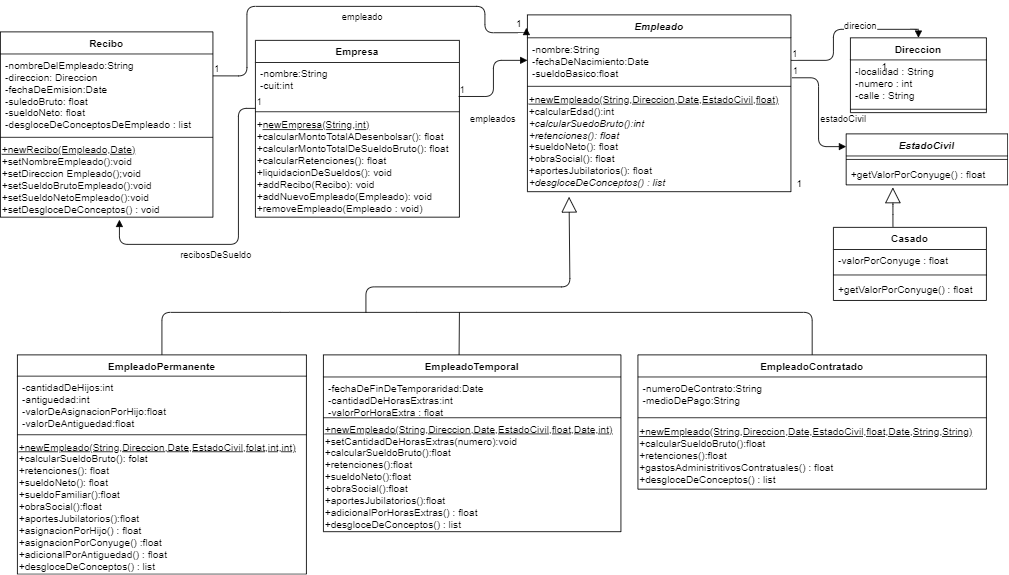

The diagram above was exported from draw.io. Its source (the exported page's mxGraphModel, read from the mxfile embedded in the PNG):
<mxGraphModel dx="526" dy="482" grid="1" gridSize="10" guides="1" tooltips="1" connect="1" arrows="1" fold="1" page="1" pageScale="1" pageWidth="827" pageHeight="1169" math="0" shadow="0">
  <root>
    <mxCell id="0" />
    <mxCell id="1" parent="0" />
    <mxCell id="3E4R0-XVWs7Z5vQliMC8-5" value="Empleado" style="swimlane;fontStyle=3;align=center;verticalAlign=top;childLayout=stackLayout;horizontal=1;startSize=27;horizontalStack=0;resizeParent=1;resizeParentMax=0;resizeLast=0;collapsible=1;marginBottom=0;" parent="1" vertex="1">
      <mxGeometry x="740" y="90" width="310" height="208" as="geometry" />
    </mxCell>
    <mxCell id="3E4R0-XVWs7Z5vQliMC8-6" value="-nombre:String&#10;-fechaDeNacimiento:Date&#10;-sueldoBasico:float" style="text;strokeColor=none;fillColor=none;align=left;verticalAlign=top;spacingLeft=4;spacingRight=4;overflow=hidden;rotatable=0;points=[[0,0.5],[1,0.5]];portConstraint=eastwest;" parent="3E4R0-XVWs7Z5vQliMC8-5" vertex="1">
      <mxGeometry y="27" width="310" height="53" as="geometry" />
    </mxCell>
    <mxCell id="3E4R0-XVWs7Z5vQliMC8-7" value="" style="line;strokeWidth=1;fillColor=none;align=left;verticalAlign=middle;spacingTop=-1;spacingLeft=3;spacingRight=3;rotatable=0;labelPosition=right;points=[];portConstraint=eastwest;" parent="3E4R0-XVWs7Z5vQliMC8-5" vertex="1">
      <mxGeometry y="80" width="310" height="8" as="geometry" />
    </mxCell>
    <mxCell id="DE9Z738ma3XmAjOg7Nbb-6" value="&lt;span&gt;&lt;u&gt;+newEmpleado(String,Direccion,Date,EstadoCivil,float)&lt;/u&gt;&lt;/span&gt;&lt;br style=&quot;padding: 0px ; margin: 0px&quot;&gt;&lt;span&gt;+calcularEdad():int&lt;/span&gt;&lt;br style=&quot;padding: 0px ; margin: 0px&quot;&gt;&lt;span style=&quot;font-style: italic&quot;&gt;+calcularSuedoBruto():int&lt;/span&gt;&lt;br style=&quot;padding: 0px ; margin: 0px&quot;&gt;&lt;i&gt;+retenciones(): float&lt;/i&gt;&lt;br style=&quot;padding: 0px ; margin: 0px&quot;&gt;+sueldoNeto(): float&lt;br style=&quot;padding: 0px ; margin: 0px&quot;&gt;+obraSocial(): float&lt;br style=&quot;padding: 0px ; margin: 0px&quot;&gt;+aportesJubilatorios(): float&lt;br&gt;&lt;i&gt;+desgloceDeConceptos() : list&lt;/i&gt;" style="text;html=1;resizable=0;autosize=1;align=left;verticalAlign=middle;points=[];fillColor=none;strokeColor=none;rounded=0;" vertex="1" parent="3E4R0-XVWs7Z5vQliMC8-5">
      <mxGeometry y="88" width="310" height="120" as="geometry" />
    </mxCell>
    <mxCell id="3E4R0-XVWs7Z5vQliMC8-23" value="empleados" style="endArrow=block;endFill=1;html=1;edgeStyle=orthogonalEdgeStyle;align=left;verticalAlign=top;exitX=0.996;exitY=0.741;exitDx=0;exitDy=0;exitPerimeter=0;" parent="1" source="3E4R0-XVWs7Z5vQliMC8-2" target="3E4R0-XVWs7Z5vQliMC8-6" edge="1">
      <mxGeometry x="-0.798" y="-14" relative="1" as="geometry">
        <mxPoint x="400" y="450" as="sourcePoint" />
        <mxPoint x="737" y="184" as="targetPoint" />
        <mxPoint as="offset" />
      </mxGeometry>
    </mxCell>
    <mxCell id="3E4R0-XVWs7Z5vQliMC8-24" value="1" style="resizable=0;html=1;align=left;verticalAlign=bottom;labelBackgroundColor=#ffffff;fontSize=10;" parent="3E4R0-XVWs7Z5vQliMC8-23" connectable="0" vertex="1">
      <mxGeometry x="-1" relative="1" as="geometry" />
    </mxCell>
    <mxCell id="3E4R0-XVWs7Z5vQliMC8-37" value="recibosDeSueldo" style="endArrow=block;endFill=1;html=1;edgeStyle=orthogonalEdgeStyle;align=left;verticalAlign=top;exitX=0;exitY=1;exitDx=0;exitDy=0;exitPerimeter=0;entryX=0.56;entryY=1.033;entryDx=0;entryDy=0;entryPerimeter=0;" parent="1" source="3E4R0-XVWs7Z5vQliMC8-2" target="DE9Z738ma3XmAjOg7Nbb-5" edge="1">
      <mxGeometry x="0.4325" relative="1" as="geometry">
        <mxPoint x="60" y="390" as="sourcePoint" />
        <mxPoint x="220" y="390" as="targetPoint" />
        <Array as="points">
          <mxPoint x="400" y="200" />
          <mxPoint x="400" y="360" />
          <mxPoint x="260" y="360" />
        </Array>
        <mxPoint as="offset" />
      </mxGeometry>
    </mxCell>
    <mxCell id="3E4R0-XVWs7Z5vQliMC8-38" value="1" style="resizable=0;html=1;align=left;verticalAlign=bottom;labelBackgroundColor=#ffffff;fontSize=10;" parent="3E4R0-XVWs7Z5vQliMC8-37" connectable="0" vertex="1">
      <mxGeometry x="-1" relative="1" as="geometry" />
    </mxCell>
    <mxCell id="GQEcOJcmYAd6HPKGfJfH-5" value="" style="endArrow=none;html=1;exitX=0.5;exitY=0;exitDx=0;exitDy=0;" parent="1" source="3E4R0-XVWs7Z5vQliMC8-9" edge="1">
      <mxGeometry width="50" height="50" relative="1" as="geometry">
        <mxPoint x="710" y="470" as="sourcePoint" />
        <mxPoint x="610" y="440" as="targetPoint" />
        <Array as="points">
          <mxPoint x="310" y="440" />
          <mxPoint x="450" y="440" />
        </Array>
      </mxGeometry>
    </mxCell>
    <mxCell id="GQEcOJcmYAd6HPKGfJfH-6" value="" style="endArrow=none;html=1;entryX=0.5;entryY=0;entryDx=0;entryDy=0;" parent="1" target="GQEcOJcmYAd6HPKGfJfH-1" edge="1">
      <mxGeometry width="50" height="50" relative="1" as="geometry">
        <mxPoint x="610" y="440" as="sourcePoint" />
        <mxPoint x="760" y="420" as="targetPoint" />
        <Array as="points">
          <mxPoint x="1075" y="440" />
        </Array>
      </mxGeometry>
    </mxCell>
    <mxCell id="GQEcOJcmYAd6HPKGfJfH-7" value="" style="endArrow=none;html=1;exitX=0.456;exitY=0.005;exitDx=0;exitDy=0;exitPerimeter=0;" parent="1" source="3E4R0-XVWs7Z5vQliMC8-13" edge="1">
      <mxGeometry width="50" height="50" relative="1" as="geometry">
        <mxPoint x="710" y="470" as="sourcePoint" />
        <mxPoint x="660" y="440" as="targetPoint" />
      </mxGeometry>
    </mxCell>
    <mxCell id="DE9Z738ma3XmAjOg7Nbb-10" value="" style="endArrow=block;endSize=16;endFill=0;html=1;entryX=0.158;entryY=1.05;entryDx=0;entryDy=0;entryPerimeter=0;" edge="1" parent="1" target="DE9Z738ma3XmAjOg7Nbb-6">
      <mxGeometry width="160" relative="1" as="geometry">
        <mxPoint x="550" y="440" as="sourcePoint" />
        <mxPoint x="700" y="450" as="targetPoint" />
        <Array as="points">
          <mxPoint x="550" y="410" />
          <mxPoint x="790" y="410" />
        </Array>
      </mxGeometry>
    </mxCell>
    <mxCell id="3E4R0-XVWs7Z5vQliMC8-1" value="Empresa" style="swimlane;fontStyle=1;align=center;verticalAlign=top;childLayout=stackLayout;horizontal=1;startSize=26;horizontalStack=0;resizeParent=1;resizeParentMax=0;resizeLast=0;collapsible=1;marginBottom=0;" parent="1" vertex="1">
      <mxGeometry x="420" y="120" width="240" height="208" as="geometry" />
    </mxCell>
    <mxCell id="3E4R0-XVWs7Z5vQliMC8-2" value="-nombre:String&#10;-cuit:int" style="text;strokeColor=none;fillColor=none;align=left;verticalAlign=top;spacingLeft=4;spacingRight=4;overflow=hidden;rotatable=0;points=[[0,0.5],[1,0.5]];portConstraint=eastwest;" parent="3E4R0-XVWs7Z5vQliMC8-1" vertex="1">
      <mxGeometry y="26" width="240" height="54" as="geometry" />
    </mxCell>
    <mxCell id="3E4R0-XVWs7Z5vQliMC8-3" value="" style="line;strokeWidth=1;fillColor=none;align=left;verticalAlign=middle;spacingTop=-1;spacingLeft=3;spacingRight=3;rotatable=0;labelPosition=right;points=[];portConstraint=eastwest;" parent="3E4R0-XVWs7Z5vQliMC8-1" vertex="1">
      <mxGeometry y="80" width="240" height="8" as="geometry" />
    </mxCell>
    <mxCell id="DE9Z738ma3XmAjOg7Nbb-4" value="&lt;span style=&quot;padding: 0px ; margin: 0px ; font-size: 9pt ; line-height: 13.8px ; font-family: &amp;#34;helvetica&amp;#34; , sans-serif&quot;&gt;+&lt;u style=&quot;padding: 0px ; margin: 0px&quot;&gt;newEmpresa(String,int)&lt;/u&gt;&lt;/span&gt;&lt;span style=&quot;padding: 0px ; margin: 0px ; font-size: 9pt ; line-height: 13.8px ; font-family: &amp;#34;helvetica&amp;#34; , sans-serif&quot;&gt;&lt;br style=&quot;padding: 0px ; margin: 0px&quot;&gt;&lt;span style=&quot;padding: 0px ; margin: 0px&quot;&gt;+calcularMontoTotalADesenbolsar(): float&lt;/span&gt;&lt;br style=&quot;padding: 0px ; margin: 0px&quot;&gt;&lt;span style=&quot;padding: 0px ; margin: 0px&quot;&gt;+calcularMontoTotalDeSueldoBruto(): float&lt;/span&gt;&lt;br style=&quot;padding: 0px ; margin: 0px&quot;&gt;&lt;span style=&quot;padding: 0px ; margin: 0px&quot;&gt;+calcularRetenciones(): float&lt;/span&gt;&lt;br style=&quot;padding: 0px ; margin: 0px&quot;&gt;&lt;span style=&quot;padding: 0px ; margin: 0px&quot;&gt;+liquidacionDeSueldos(): void&lt;/span&gt;&lt;br style=&quot;padding: 0px ; margin: 0px&quot;&gt;&lt;span style=&quot;padding: 0px ; margin: 0px&quot;&gt;+addRecibo(Recibo): void&lt;br&gt;+addNuevoEmpleado(Empleado): void&lt;br&gt;+removeEmpleado(Empleado : void)&lt;br&gt;&lt;/span&gt;&lt;/span&gt;" style="text;html=1;resizable=0;autosize=1;align=left;verticalAlign=middle;points=[];fillColor=none;strokeColor=none;rounded=0;" vertex="1" parent="3E4R0-XVWs7Z5vQliMC8-1">
      <mxGeometry y="88" width="240" height="120" as="geometry" />
    </mxCell>
    <mxCell id="DE9Z738ma3XmAjOg7Nbb-11" value="empleado" style="endArrow=block;endFill=1;html=1;edgeStyle=orthogonalEdgeStyle;align=left;verticalAlign=top;exitX=1;exitY=0.274;exitDx=0;exitDy=0;exitPerimeter=0;entryX=-0.004;entryY=0.073;entryDx=0;entryDy=0;entryPerimeter=0;" edge="1" parent="1" source="3E4R0-XVWs7Z5vQliMC8-27" target="3E4R0-XVWs7Z5vQliMC8-5">
      <mxGeometry x="-0.049" relative="1" as="geometry">
        <mxPoint x="400" y="300" as="sourcePoint" />
        <mxPoint x="560" y="300" as="targetPoint" />
        <Array as="points">
          <mxPoint x="410" y="162" />
          <mxPoint x="410" y="80" />
          <mxPoint x="690" y="80" />
          <mxPoint x="690" y="111" />
          <mxPoint x="739" y="111" />
        </Array>
        <mxPoint as="offset" />
      </mxGeometry>
    </mxCell>
    <mxCell id="DE9Z738ma3XmAjOg7Nbb-12" value="1" style="resizable=0;html=1;align=left;verticalAlign=bottom;labelBackgroundColor=#ffffff;fontSize=10;" connectable="0" vertex="1" parent="DE9Z738ma3XmAjOg7Nbb-11">
      <mxGeometry x="-1" relative="1" as="geometry" />
    </mxCell>
    <mxCell id="DE9Z738ma3XmAjOg7Nbb-15" value="1" style="text;html=1;align=center;verticalAlign=middle;resizable=0;points=[];autosize=1;" vertex="1" parent="1">
      <mxGeometry x="720" y="90" width="20" height="20" as="geometry" />
    </mxCell>
    <mxCell id="DE9Z738ma3XmAjOg7Nbb-21" value="direcion" style="endArrow=block;endFill=1;html=1;edgeStyle=orthogonalEdgeStyle;align=left;verticalAlign=top;entryX=0.5;entryY=0;entryDx=0;entryDy=0;exitX=1;exitY=0.5;exitDx=0;exitDy=0;" edge="1" parent="1" source="3E4R0-XVWs7Z5vQliMC8-6" target="DE9Z738ma3XmAjOg7Nbb-17">
      <mxGeometry x="-0.0178" y="17" relative="1" as="geometry">
        <mxPoint x="820" y="300" as="sourcePoint" />
        <mxPoint x="980" y="300" as="targetPoint" />
        <Array as="points">
          <mxPoint x="1100" y="144" />
          <mxPoint x="1100" y="107" />
          <mxPoint x="1200" y="107" />
        </Array>
        <mxPoint as="offset" />
      </mxGeometry>
    </mxCell>
    <mxCell id="DE9Z738ma3XmAjOg7Nbb-22" value="1" style="resizable=0;html=1;align=left;verticalAlign=bottom;labelBackgroundColor=#ffffff;fontSize=10;" connectable="0" vertex="1" parent="DE9Z738ma3XmAjOg7Nbb-21">
      <mxGeometry x="-1" relative="1" as="geometry" />
    </mxCell>
    <mxCell id="DE9Z738ma3XmAjOg7Nbb-24" value="1" style="text;html=1;align=center;verticalAlign=middle;resizable=0;points=[];autosize=1;" vertex="1" parent="1">
      <mxGeometry x="1150" y="140" width="20" height="20" as="geometry" />
    </mxCell>
    <mxCell id="DE9Z738ma3XmAjOg7Nbb-33" value="" style="endArrow=block;endSize=16;endFill=0;html=1;exitX=0.389;exitY=-0.012;exitDx=0;exitDy=0;entryX=0.289;entryY=1.115;entryDx=0;entryDy=0;exitPerimeter=0;entryPerimeter=0;" edge="1" parent="1" source="DE9Z738ma3XmAjOg7Nbb-29" target="DE9Z738ma3XmAjOg7Nbb-28">
      <mxGeometry width="160" relative="1" as="geometry">
        <mxPoint x="1090" y="300" as="sourcePoint" />
        <mxPoint x="1250" y="300" as="targetPoint" />
        <Array as="points">
          <mxPoint x="1170" y="315" />
        </Array>
      </mxGeometry>
    </mxCell>
    <mxCell id="DE9Z738ma3XmAjOg7Nbb-34" value="estadoCivil" style="endArrow=block;endFill=1;html=1;edgeStyle=orthogonalEdgeStyle;align=left;verticalAlign=top;entryX=0;entryY=0.25;entryDx=0;entryDy=0;exitX=1.004;exitY=0.887;exitDx=0;exitDy=0;exitPerimeter=0;" edge="1" parent="1" source="3E4R0-XVWs7Z5vQliMC8-6" target="DE9Z738ma3XmAjOg7Nbb-25">
      <mxGeometry x="-0.0707" relative="1" as="geometry">
        <mxPoint x="990" y="370" as="sourcePoint" />
        <mxPoint x="1140" y="386.5" as="targetPoint" />
        <mxPoint as="offset" />
      </mxGeometry>
    </mxCell>
    <mxCell id="DE9Z738ma3XmAjOg7Nbb-35" value="1" style="resizable=0;html=1;align=left;verticalAlign=bottom;labelBackgroundColor=#ffffff;fontSize=10;" connectable="0" vertex="1" parent="DE9Z738ma3XmAjOg7Nbb-34">
      <mxGeometry x="-1" relative="1" as="geometry" />
    </mxCell>
    <mxCell id="DE9Z738ma3XmAjOg7Nbb-36" value="1" style="text;html=1;align=center;verticalAlign=middle;resizable=0;points=[];autosize=1;" vertex="1" parent="1">
      <mxGeometry x="1050" y="278" width="20" height="20" as="geometry" />
    </mxCell>
    <mxCell id="3E4R0-XVWs7Z5vQliMC8-26" value="Recibo" style="swimlane;fontStyle=1;align=center;verticalAlign=top;childLayout=stackLayout;horizontal=1;startSize=26;horizontalStack=0;resizeParent=1;resizeParentMax=0;resizeLast=0;collapsible=1;marginBottom=0;" parent="1" vertex="1">
      <mxGeometry x="120" y="110" width="250" height="218" as="geometry" />
    </mxCell>
    <mxCell id="3E4R0-XVWs7Z5vQliMC8-27" value="-nombreDelEmpleado:String&#10;-direccion: Direccion&#10;-fechaDeEmision:Date&#10;-suledoBruto: float&#10;-sueldoNeto: float&#10;-desgloceDeConceptosDeEmpleado : list" style="text;strokeColor=none;fillColor=none;align=left;verticalAlign=top;spacingLeft=4;spacingRight=4;overflow=hidden;rotatable=0;points=[[0,0.5],[1,0.5]];portConstraint=eastwest;" parent="3E4R0-XVWs7Z5vQliMC8-26" vertex="1">
      <mxGeometry y="26" width="250" height="94" as="geometry" />
    </mxCell>
    <mxCell id="3E4R0-XVWs7Z5vQliMC8-28" value="" style="line;strokeWidth=1;fillColor=none;align=left;verticalAlign=middle;spacingTop=-1;spacingLeft=3;spacingRight=3;rotatable=0;labelPosition=right;points=[];portConstraint=eastwest;" parent="3E4R0-XVWs7Z5vQliMC8-26" vertex="1">
      <mxGeometry y="120" width="250" height="8" as="geometry" />
    </mxCell>
    <mxCell id="DE9Z738ma3XmAjOg7Nbb-5" value="&lt;span&gt;&lt;u&gt;+newRecibo(Empleado,Date)&lt;/u&gt;&lt;/span&gt;&lt;br style=&quot;padding: 0px ; margin: 0px&quot;&gt;&lt;span&gt;+setNombreEmpleado():void&lt;/span&gt;&lt;br style=&quot;padding: 0px ; margin: 0px&quot;&gt;&lt;span&gt;+setDireccion Empleado();void&lt;/span&gt;&lt;br style=&quot;padding: 0px ; margin: 0px&quot;&gt;&lt;span&gt;+setSueldoBrutoEmpleado():void&lt;/span&gt;&lt;br style=&quot;padding: 0px ; margin: 0px&quot;&gt;&lt;div&gt;&lt;span&gt;+setSueldoNetoEmpleado():void&lt;/span&gt;&lt;/div&gt;+setDesgloceDeConceptos() : void" style="text;html=1;resizable=0;autosize=1;align=left;verticalAlign=middle;points=[];fillColor=none;strokeColor=none;rounded=0;" vertex="1" parent="3E4R0-XVWs7Z5vQliMC8-26">
      <mxGeometry y="128" width="250" height="90" as="geometry" />
    </mxCell>
    <mxCell id="DE9Z738ma3XmAjOg7Nbb-17" value="Direccion" style="swimlane;fontStyle=1;align=center;verticalAlign=top;childLayout=stackLayout;horizontal=1;startSize=26;horizontalStack=0;resizeParent=1;resizeParentMax=0;resizeLast=0;collapsible=1;marginBottom=0;html=0;" vertex="1" parent="1">
      <mxGeometry x="1120" y="117" width="160" height="88" as="geometry" />
    </mxCell>
    <mxCell id="DE9Z738ma3XmAjOg7Nbb-18" value="-localidad : String&#10;-numero : int&#10;-calle : String" style="text;strokeColor=none;fillColor=none;align=left;verticalAlign=top;spacingLeft=4;spacingRight=4;overflow=hidden;rotatable=0;points=[[0,0.5],[1,0.5]];portConstraint=eastwest;" vertex="1" parent="DE9Z738ma3XmAjOg7Nbb-17">
      <mxGeometry y="26" width="160" height="54" as="geometry" />
    </mxCell>
    <mxCell id="DE9Z738ma3XmAjOg7Nbb-19" value="" style="line;strokeWidth=1;fillColor=none;align=left;verticalAlign=middle;spacingTop=-1;spacingLeft=3;spacingRight=3;rotatable=0;labelPosition=right;points=[];portConstraint=eastwest;" vertex="1" parent="DE9Z738ma3XmAjOg7Nbb-17">
      <mxGeometry y="80" width="160" height="8" as="geometry" />
    </mxCell>
    <mxCell id="DE9Z738ma3XmAjOg7Nbb-25" value="EstadoCivil" style="swimlane;fontStyle=3;align=center;verticalAlign=top;childLayout=stackLayout;horizontal=1;startSize=26;horizontalStack=0;resizeParent=1;resizeParentMax=0;resizeLast=0;collapsible=1;marginBottom=0;html=0;" vertex="1" parent="1">
      <mxGeometry x="1115" y="230" width="190" height="60" as="geometry" />
    </mxCell>
    <mxCell id="DE9Z738ma3XmAjOg7Nbb-27" value="" style="line;strokeWidth=1;fillColor=none;align=left;verticalAlign=middle;spacingTop=-1;spacingLeft=3;spacingRight=3;rotatable=0;labelPosition=right;points=[];portConstraint=eastwest;" vertex="1" parent="DE9Z738ma3XmAjOg7Nbb-25">
      <mxGeometry y="26" width="190" height="8" as="geometry" />
    </mxCell>
    <mxCell id="DE9Z738ma3XmAjOg7Nbb-28" value="+getValorPorConyuge() : float" style="text;strokeColor=none;fillColor=none;align=left;verticalAlign=top;spacingLeft=4;spacingRight=4;overflow=hidden;rotatable=0;points=[[0,0.5],[1,0.5]];portConstraint=eastwest;" vertex="1" parent="DE9Z738ma3XmAjOg7Nbb-25">
      <mxGeometry y="34" width="190" height="26" as="geometry" />
    </mxCell>
    <mxCell id="DE9Z738ma3XmAjOg7Nbb-29" value="Casado" style="swimlane;fontStyle=1;align=center;verticalAlign=top;childLayout=stackLayout;horizontal=1;startSize=26;horizontalStack=0;resizeParent=1;resizeParentMax=0;resizeLast=0;collapsible=1;marginBottom=0;html=0;" vertex="1" parent="1">
      <mxGeometry x="1100" y="340" width="180" height="86" as="geometry" />
    </mxCell>
    <mxCell id="DE9Z738ma3XmAjOg7Nbb-30" value="-valorPorConyuge : float" style="text;strokeColor=none;fillColor=none;align=left;verticalAlign=top;spacingLeft=4;spacingRight=4;overflow=hidden;rotatable=0;points=[[0,0.5],[1,0.5]];portConstraint=eastwest;" vertex="1" parent="DE9Z738ma3XmAjOg7Nbb-29">
      <mxGeometry y="26" width="180" height="26" as="geometry" />
    </mxCell>
    <mxCell id="DE9Z738ma3XmAjOg7Nbb-31" value="" style="line;strokeWidth=1;fillColor=none;align=left;verticalAlign=middle;spacingTop=-1;spacingLeft=3;spacingRight=3;rotatable=0;labelPosition=right;points=[];portConstraint=eastwest;" vertex="1" parent="DE9Z738ma3XmAjOg7Nbb-29">
      <mxGeometry y="52" width="180" height="8" as="geometry" />
    </mxCell>
    <mxCell id="DE9Z738ma3XmAjOg7Nbb-32" value="+getValorPorConyuge() : float" style="text;strokeColor=none;fillColor=none;align=left;verticalAlign=top;spacingLeft=4;spacingRight=4;overflow=hidden;rotatable=0;points=[[0,0.5],[1,0.5]];portConstraint=eastwest;" vertex="1" parent="DE9Z738ma3XmAjOg7Nbb-29">
      <mxGeometry y="60" width="180" height="26" as="geometry" />
    </mxCell>
    <mxCell id="GQEcOJcmYAd6HPKGfJfH-1" value="EmpleadoContratado" style="swimlane;fontStyle=1;align=center;verticalAlign=top;childLayout=stackLayout;horizontal=1;startSize=26;horizontalStack=0;resizeParent=1;resizeParentMax=0;resizeLast=0;collapsible=1;marginBottom=0;" parent="1" vertex="1">
      <mxGeometry x="870" y="490" width="410" height="158" as="geometry" />
    </mxCell>
    <mxCell id="GQEcOJcmYAd6HPKGfJfH-2" value="-numeroDeContrato:String&#10;-medioDePago:String" style="text;strokeColor=none;fillColor=none;align=left;verticalAlign=top;spacingLeft=4;spacingRight=4;overflow=hidden;rotatable=0;points=[[0,0.5],[1,0.5]];portConstraint=eastwest;" parent="GQEcOJcmYAd6HPKGfJfH-1" vertex="1">
      <mxGeometry y="26" width="410" height="44" as="geometry" />
    </mxCell>
    <mxCell id="GQEcOJcmYAd6HPKGfJfH-3" value="" style="line;strokeWidth=1;fillColor=none;align=left;verticalAlign=middle;spacingTop=-1;spacingLeft=3;spacingRight=3;rotatable=0;labelPosition=right;points=[];portConstraint=eastwest;" parent="GQEcOJcmYAd6HPKGfJfH-1" vertex="1">
      <mxGeometry y="70" width="410" height="8" as="geometry" />
    </mxCell>
    <mxCell id="DE9Z738ma3XmAjOg7Nbb-7" value="&lt;u&gt;+newEmpleado(String,Direccion,Date,EstadoCivil,float,Date,String,String)&lt;/u&gt;&lt;br style=&quot;padding: 0px ; margin: 0px&quot;&gt;+calcularSueldoBruto():float&lt;br style=&quot;padding: 0px ; margin: 0px&quot;&gt;+retenciones():float&lt;br&gt;+gastosAdministritivosContratuales() : float&lt;br&gt;+desgloceDeConceptos() : list" style="text;html=1;resizable=0;autosize=1;align=left;verticalAlign=middle;points=[];fillColor=none;strokeColor=none;rounded=0;" vertex="1" parent="GQEcOJcmYAd6HPKGfJfH-1">
      <mxGeometry y="78" width="410" height="80" as="geometry" />
    </mxCell>
    <mxCell id="3E4R0-XVWs7Z5vQliMC8-13" value="EmpleadoTemporal" style="swimlane;fontStyle=1;align=center;verticalAlign=top;childLayout=stackLayout;horizontal=1;startSize=26;horizontalStack=0;resizeParent=1;resizeParentMax=0;resizeLast=0;collapsible=1;marginBottom=0;" parent="1" vertex="1">
      <mxGeometry x="500" y="490" width="350" height="208" as="geometry">
        <mxRectangle x="520" y="490" width="140" height="26" as="alternateBounds" />
      </mxGeometry>
    </mxCell>
    <mxCell id="3E4R0-XVWs7Z5vQliMC8-14" value="-fechaDeFinDeTemporaridad:Date&#10;-cantidadDeHorasExtras:int&#10;-valorPorHoraExtra : float" style="text;strokeColor=none;fillColor=none;align=left;verticalAlign=top;spacingLeft=4;spacingRight=4;overflow=hidden;rotatable=0;points=[[0,0.5],[1,0.5]];portConstraint=eastwest;" parent="3E4R0-XVWs7Z5vQliMC8-13" vertex="1">
      <mxGeometry y="26" width="350" height="44" as="geometry" />
    </mxCell>
    <mxCell id="3E4R0-XVWs7Z5vQliMC8-15" value="" style="line;strokeWidth=1;fillColor=none;align=left;verticalAlign=middle;spacingTop=-1;spacingLeft=3;spacingRight=3;rotatable=0;labelPosition=right;points=[];portConstraint=eastwest;" parent="3E4R0-XVWs7Z5vQliMC8-13" vertex="1">
      <mxGeometry y="70" width="350" height="8" as="geometry" />
    </mxCell>
    <mxCell id="DE9Z738ma3XmAjOg7Nbb-8" value="&lt;u&gt;&lt;span&gt;+newEmpleado(String,Direccion,Date,EstadoCivil,float,Date,int)&lt;/span&gt;&lt;/u&gt;&lt;br style=&quot;padding: 0px ; margin: 0px&quot;&gt;&lt;span&gt;+setCantidadDeHorasExtras(numero):void&lt;/span&gt;&lt;br style=&quot;padding: 0px ; margin: 0px&quot;&gt;&lt;span&gt;+calcularSueldoBruto():float&lt;/span&gt;&lt;br style=&quot;padding: 0px ; margin: 0px&quot;&gt;&lt;span&gt;+retenciones():float&lt;/span&gt;&lt;br style=&quot;padding: 0px ; margin: 0px&quot;&gt;&lt;span&gt;+sueldoNeto():float&lt;/span&gt;&lt;br style=&quot;padding: 0px ; margin: 0px&quot;&gt;&lt;span&gt;+obraSocial():float&lt;/span&gt;&lt;br style=&quot;padding: 0px ; margin: 0px&quot;&gt;&lt;span&gt;+aportesJubilatorios():float&lt;br&gt;+adicionalPorHorasExtras() : float&lt;br&gt;&lt;/span&gt;+desgloceDeConceptos() : list&lt;span&gt;&lt;br&gt;&lt;/span&gt;" style="text;html=1;resizable=0;autosize=1;align=left;verticalAlign=middle;points=[];fillColor=none;strokeColor=none;rounded=0;" vertex="1" parent="3E4R0-XVWs7Z5vQliMC8-13">
      <mxGeometry y="78" width="350" height="130" as="geometry" />
    </mxCell>
    <mxCell id="3E4R0-XVWs7Z5vQliMC8-9" value="EmpleadoPermanente" style="swimlane;fontStyle=1;align=center;verticalAlign=top;childLayout=stackLayout;horizontal=1;startSize=25;horizontalStack=0;resizeParent=1;resizeParentMax=0;resizeLast=0;collapsible=1;marginBottom=0;" parent="1" vertex="1">
      <mxGeometry x="140" y="490" width="340" height="258" as="geometry" />
    </mxCell>
    <mxCell id="3E4R0-XVWs7Z5vQliMC8-10" value="-cantidadDeHijos:int&#10;-antiguedad:int&#10;-valorDeAsignacionPorHijo:float&#10;-valorDeAntiguedad:float" style="text;strokeColor=none;fillColor=none;align=left;verticalAlign=top;spacingLeft=4;spacingRight=4;overflow=hidden;rotatable=0;points=[[0,0.5],[1,0.5]];portConstraint=eastwest;" parent="3E4R0-XVWs7Z5vQliMC8-9" vertex="1">
      <mxGeometry y="25" width="340" height="65" as="geometry" />
    </mxCell>
    <mxCell id="3E4R0-XVWs7Z5vQliMC8-11" value="" style="line;strokeWidth=1;fillColor=none;align=left;verticalAlign=middle;spacingTop=-1;spacingLeft=3;spacingRight=3;rotatable=0;labelPosition=right;points=[];portConstraint=eastwest;" parent="3E4R0-XVWs7Z5vQliMC8-9" vertex="1">
      <mxGeometry y="90" width="340" height="8" as="geometry" />
    </mxCell>
    <mxCell id="DE9Z738ma3XmAjOg7Nbb-9" value="&lt;span&gt;&lt;u&gt;+newEmpleado(String,Direccion,Date,EstadoCivil,folat,int,int)&lt;/u&gt;&lt;/span&gt;&lt;br style=&quot;padding: 0px ; margin: 0px&quot;&gt;&lt;span&gt;+calcularSueldoBruto(): folat&lt;/span&gt;&lt;br style=&quot;padding: 0px ; margin: 0px&quot;&gt;&lt;span&gt;+retenciones(): float&lt;/span&gt;&lt;br style=&quot;padding: 0px ; margin: 0px&quot;&gt;&lt;span&gt;+sueldoNeto(): float&lt;/span&gt;&lt;br style=&quot;padding: 0px ; margin: 0px&quot;&gt;&lt;span&gt;+sueldoFamiliar():float&lt;/span&gt;&lt;br style=&quot;padding: 0px ; margin: 0px&quot;&gt;&lt;span&gt;+obraSocial():float&lt;/span&gt;&lt;br style=&quot;padding: 0px ; margin: 0px&quot;&gt;&lt;div&gt;&lt;span&gt;+aportesJubilatorios():float&lt;/span&gt;&lt;/div&gt;&lt;div&gt;&lt;span&gt;+asignacionPorHijo() : float&lt;/span&gt;&lt;/div&gt;&lt;div&gt;&lt;span&gt;+asignacionPorConyuge() :float&lt;/span&gt;&lt;/div&gt;&lt;div&gt;&lt;span&gt;+adicionalPorAntiguedad() : float&lt;/span&gt;&lt;/div&gt;&lt;div&gt;+desgloceDeConceptos() : list&lt;span&gt;&lt;br&gt;&lt;/span&gt;&lt;/div&gt;" style="text;html=1;resizable=0;autosize=1;align=left;verticalAlign=middle;points=[];fillColor=none;strokeColor=none;rounded=0;" vertex="1" parent="3E4R0-XVWs7Z5vQliMC8-9">
      <mxGeometry y="98" width="340" height="160" as="geometry" />
    </mxCell>
  </root>
</mxGraphModel>